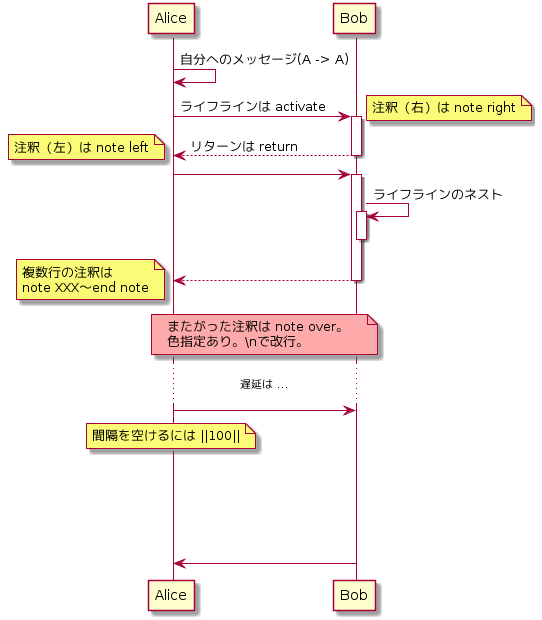

The diagram above was rendered by PlantUML. Its source (embedded in the PNG):
@startuml

participant Alice as A
participant Bob as B

A -> A: 自分へのメッセージ(A -> A)

A -> B: ライフラインは activate
activate B

note right: 注釈（右）は note right

return リターンは return

note left: 注釈（左）は note left

A -> B:
activate B

B -> B : ライフラインのネスト
activate B

deactivate B

return

note left
  複数行の注釈は
  note XXX～end note
end note

note over A, B #FFAAAA: またがった注釈は note over。\n色指定あり。\\nで改行。

... 遅延は ... ...
A -> B
note over A:間隔を空けるには ||100||
||100||
A <- B
@enduml